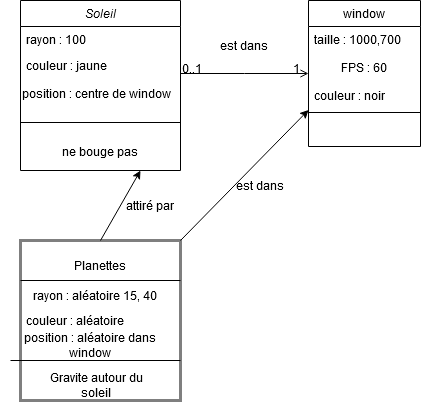

The diagram above was exported from draw.io. Its source (the exported page's mxGraphModel, read from the mxfile embedded in the PNG):
<mxGraphModel dx="1102" dy="557" grid="1" gridSize="10" guides="1" tooltips="1" connect="1" arrows="1" fold="1" page="1" pageScale="1" pageWidth="827" pageHeight="1169" math="0" shadow="0">
  <root>
    <mxCell id="WIyWlLk6GJQsqaUBKTNV-0" />
    <mxCell id="WIyWlLk6GJQsqaUBKTNV-1" parent="WIyWlLk6GJQsqaUBKTNV-0" />
    <mxCell id="zkfFHV4jXpPFQw0GAbJ--0" value="Soleil" style="swimlane;fontStyle=2;align=center;verticalAlign=top;childLayout=stackLayout;horizontal=1;startSize=26;horizontalStack=0;resizeParent=1;resizeLast=0;collapsible=1;marginBottom=0;rounded=0;shadow=0;strokeWidth=1;" parent="WIyWlLk6GJQsqaUBKTNV-1" vertex="1">
      <mxGeometry x="220" y="120" width="160" height="170" as="geometry">
        <mxRectangle x="230" y="140" width="160" height="26" as="alternateBounds" />
      </mxGeometry>
    </mxCell>
    <mxCell id="zkfFHV4jXpPFQw0GAbJ--3" value="rayon : 100&#10;" style="text;align=left;verticalAlign=top;spacingLeft=4;spacingRight=4;overflow=hidden;rotatable=0;points=[[0,0.5],[1,0.5]];portConstraint=eastwest;rounded=0;shadow=0;html=0;" parent="zkfFHV4jXpPFQw0GAbJ--0" vertex="1">
      <mxGeometry y="26" width="160" height="26" as="geometry" />
    </mxCell>
    <mxCell id="zkfFHV4jXpPFQw0GAbJ--5" value="couleur : jaune" style="text;align=left;verticalAlign=top;spacingLeft=4;spacingRight=4;overflow=hidden;rotatable=0;points=[[0,0.5],[1,0.5]];portConstraint=eastwest;" parent="zkfFHV4jXpPFQw0GAbJ--0" vertex="1">
      <mxGeometry y="52" width="160" height="26" as="geometry" />
    </mxCell>
    <mxCell id="qniBinydqDlYyvZy3bfU-1" value="&lt;div align=&quot;left&quot;&gt;position : centre de window&lt;br&gt;&lt;/div&gt;" style="text;html=1;strokeColor=none;fillColor=none;align=left;verticalAlign=middle;whiteSpace=wrap;rounded=0;" vertex="1" parent="zkfFHV4jXpPFQw0GAbJ--0">
      <mxGeometry y="78" width="160" height="30" as="geometry" />
    </mxCell>
    <mxCell id="zkfFHV4jXpPFQw0GAbJ--4" value="" style="line;html=1;strokeWidth=1;align=left;verticalAlign=middle;spacingTop=-1;spacingLeft=3;spacingRight=3;rotatable=0;labelPosition=right;points=[];portConstraint=eastwest;" parent="zkfFHV4jXpPFQw0GAbJ--0" vertex="1">
      <mxGeometry y="108" width="160" height="28" as="geometry" />
    </mxCell>
    <mxCell id="qniBinydqDlYyvZy3bfU-23" value="ne bouge pas" style="text;html=1;strokeColor=none;fillColor=none;align=center;verticalAlign=middle;whiteSpace=wrap;rounded=0;opacity=50;" vertex="1" parent="zkfFHV4jXpPFQw0GAbJ--0">
      <mxGeometry y="136" width="160" height="30" as="geometry" />
    </mxCell>
    <mxCell id="zkfFHV4jXpPFQw0GAbJ--17" value="window" style="swimlane;fontStyle=0;align=center;verticalAlign=top;childLayout=stackLayout;horizontal=1;startSize=26;horizontalStack=0;resizeParent=1;resizeLast=0;collapsible=1;marginBottom=0;rounded=0;shadow=0;strokeWidth=1;" parent="WIyWlLk6GJQsqaUBKTNV-1" vertex="1">
      <mxGeometry x="508" y="120" width="112" height="146" as="geometry">
        <mxRectangle x="550" y="140" width="160" height="26" as="alternateBounds" />
      </mxGeometry>
    </mxCell>
    <mxCell id="zkfFHV4jXpPFQw0GAbJ--18" value="taille : 1000,700" style="text;align=left;verticalAlign=top;spacingLeft=4;spacingRight=4;overflow=hidden;rotatable=0;points=[[0,0.5],[1,0.5]];portConstraint=eastwest;" parent="zkfFHV4jXpPFQw0GAbJ--17" vertex="1">
      <mxGeometry y="26" width="112" height="26" as="geometry" />
    </mxCell>
    <mxCell id="qniBinydqDlYyvZy3bfU-21" value="FPS : 60" style="text;html=1;strokeColor=none;fillColor=none;align=center;verticalAlign=middle;whiteSpace=wrap;rounded=0;opacity=50;" vertex="1" parent="zkfFHV4jXpPFQw0GAbJ--17">
      <mxGeometry y="52" width="112" height="30" as="geometry" />
    </mxCell>
    <mxCell id="zkfFHV4jXpPFQw0GAbJ--19" value="couleur : noir" style="text;align=left;verticalAlign=top;spacingLeft=4;spacingRight=4;overflow=hidden;rotatable=0;points=[[0,0.5],[1,0.5]];portConstraint=eastwest;rounded=0;shadow=0;html=0;" parent="zkfFHV4jXpPFQw0GAbJ--17" vertex="1">
      <mxGeometry y="82" width="112" height="26" as="geometry" />
    </mxCell>
    <mxCell id="zkfFHV4jXpPFQw0GAbJ--23" value="" style="line;html=1;strokeWidth=1;align=left;verticalAlign=middle;spacingTop=-1;spacingLeft=3;spacingRight=3;rotatable=0;labelPosition=right;points=[];portConstraint=eastwest;" parent="zkfFHV4jXpPFQw0GAbJ--17" vertex="1">
      <mxGeometry y="108" width="112" height="8" as="geometry" />
    </mxCell>
    <mxCell id="zkfFHV4jXpPFQw0GAbJ--26" value="" style="endArrow=open;shadow=0;strokeWidth=1;rounded=0;endFill=1;edgeStyle=elbowEdgeStyle;elbow=vertical;" parent="WIyWlLk6GJQsqaUBKTNV-1" source="zkfFHV4jXpPFQw0GAbJ--0" target="zkfFHV4jXpPFQw0GAbJ--17" edge="1">
      <mxGeometry x="0.5" y="41" relative="1" as="geometry">
        <mxPoint x="380" y="192" as="sourcePoint" />
        <mxPoint x="540" y="192" as="targetPoint" />
        <mxPoint x="-40" y="32" as="offset" />
      </mxGeometry>
    </mxCell>
    <mxCell id="zkfFHV4jXpPFQw0GAbJ--27" value="0..1" style="resizable=0;align=left;verticalAlign=bottom;labelBackgroundColor=none;fontSize=12;" parent="zkfFHV4jXpPFQw0GAbJ--26" connectable="0" vertex="1">
      <mxGeometry x="-1" relative="1" as="geometry">
        <mxPoint y="4" as="offset" />
      </mxGeometry>
    </mxCell>
    <mxCell id="zkfFHV4jXpPFQw0GAbJ--28" value="1" style="resizable=0;align=right;verticalAlign=bottom;labelBackgroundColor=none;fontSize=12;" parent="zkfFHV4jXpPFQw0GAbJ--26" connectable="0" vertex="1">
      <mxGeometry x="1" relative="1" as="geometry">
        <mxPoint x="-7" y="4" as="offset" />
      </mxGeometry>
    </mxCell>
    <mxCell id="qniBinydqDlYyvZy3bfU-2" value="est dans" style="text;html=1;strokeColor=none;fillColor=none;align=center;verticalAlign=middle;whiteSpace=wrap;rounded=0;" vertex="1" parent="WIyWlLk6GJQsqaUBKTNV-1">
      <mxGeometry x="413.5" y="150" width="60" height="30" as="geometry" />
    </mxCell>
    <mxCell id="qniBinydqDlYyvZy3bfU-3" value="" style="whiteSpace=wrap;html=1;aspect=fixed;align=left;opacity=50;strokeWidth=3;" vertex="1" parent="WIyWlLk6GJQsqaUBKTNV-1">
      <mxGeometry x="220" y="360" width="160" height="160" as="geometry" />
    </mxCell>
    <mxCell id="qniBinydqDlYyvZy3bfU-4" value="" style="endArrow=none;html=1;rounded=0;exitX=1;exitY=0.25;exitDx=0;exitDy=0;entryX=0;entryY=0.25;entryDx=0;entryDy=0;" edge="1" parent="WIyWlLk6GJQsqaUBKTNV-1" source="qniBinydqDlYyvZy3bfU-3" target="qniBinydqDlYyvZy3bfU-3">
      <mxGeometry width="50" height="50" relative="1" as="geometry">
        <mxPoint x="260" y="420" as="sourcePoint" />
        <mxPoint x="310" y="370" as="targetPoint" />
      </mxGeometry>
    </mxCell>
    <mxCell id="qniBinydqDlYyvZy3bfU-11" value="Planettes" style="text;html=1;strokeColor=none;fillColor=none;align=center;verticalAlign=middle;whiteSpace=wrap;rounded=0;opacity=50;" vertex="1" parent="WIyWlLk6GJQsqaUBKTNV-1">
      <mxGeometry x="270" y="370" width="60" height="30" as="geometry" />
    </mxCell>
    <mxCell id="qniBinydqDlYyvZy3bfU-12" value="rayon : aléatoire 15, 40" style="text;html=1;strokeColor=none;fillColor=none;align=center;verticalAlign=middle;whiteSpace=wrap;rounded=0;opacity=50;" vertex="1" parent="WIyWlLk6GJQsqaUBKTNV-1">
      <mxGeometry x="220" y="400" width="150" height="30" as="geometry" />
    </mxCell>
    <mxCell id="qniBinydqDlYyvZy3bfU-13" value="couleur : aléatoire" style="text;html=1;strokeColor=none;fillColor=none;align=center;verticalAlign=middle;whiteSpace=wrap;rounded=0;opacity=50;" vertex="1" parent="WIyWlLk6GJQsqaUBKTNV-1">
      <mxGeometry x="200" y="425" width="150" height="30" as="geometry" />
    </mxCell>
    <mxCell id="qniBinydqDlYyvZy3bfU-14" value="position : aléatoire dans window" style="text;html=1;strokeColor=none;fillColor=none;align=center;verticalAlign=middle;whiteSpace=wrap;rounded=0;opacity=50;" vertex="1" parent="WIyWlLk6GJQsqaUBKTNV-1">
      <mxGeometry x="210" y="450" width="160" height="30" as="geometry" />
    </mxCell>
    <mxCell id="qniBinydqDlYyvZy3bfU-17" value="" style="endArrow=classic;html=1;rounded=0;exitX=0.5;exitY=0;exitDx=0;exitDy=0;entryX=0.75;entryY=1;entryDx=0;entryDy=0;" edge="1" parent="WIyWlLk6GJQsqaUBKTNV-1" source="qniBinydqDlYyvZy3bfU-3" target="zkfFHV4jXpPFQw0GAbJ--0">
      <mxGeometry width="50" height="50" relative="1" as="geometry">
        <mxPoint x="390" y="310" as="sourcePoint" />
        <mxPoint x="440" y="260" as="targetPoint" />
      </mxGeometry>
    </mxCell>
    <mxCell id="qniBinydqDlYyvZy3bfU-18" value="attiré par" style="text;html=1;strokeColor=none;fillColor=none;align=center;verticalAlign=middle;whiteSpace=wrap;rounded=0;opacity=50;" vertex="1" parent="WIyWlLk6GJQsqaUBKTNV-1">
      <mxGeometry x="320" y="310" width="60" height="30" as="geometry" />
    </mxCell>
    <mxCell id="qniBinydqDlYyvZy3bfU-19" value="est dans" style="text;html=1;strokeColor=none;fillColor=none;align=center;verticalAlign=middle;whiteSpace=wrap;rounded=0;" vertex="1" parent="WIyWlLk6GJQsqaUBKTNV-1">
      <mxGeometry x="430" y="290" width="60" height="30" as="geometry" />
    </mxCell>
    <mxCell id="qniBinydqDlYyvZy3bfU-20" value="" style="endArrow=classic;html=1;rounded=0;exitX=1;exitY=0;exitDx=0;exitDy=0;entryX=0;entryY=0.75;entryDx=0;entryDy=0;" edge="1" parent="WIyWlLk6GJQsqaUBKTNV-1" source="qniBinydqDlYyvZy3bfU-3" target="zkfFHV4jXpPFQw0GAbJ--17">
      <mxGeometry width="50" height="50" relative="1" as="geometry">
        <mxPoint x="390" y="310" as="sourcePoint" />
        <mxPoint x="440" y="260" as="targetPoint" />
      </mxGeometry>
    </mxCell>
    <mxCell id="qniBinydqDlYyvZy3bfU-22" value="Gravite autour du soleil" style="text;html=1;strokeColor=none;fillColor=none;align=center;verticalAlign=middle;whiteSpace=wrap;rounded=0;opacity=50;" vertex="1" parent="WIyWlLk6GJQsqaUBKTNV-1">
      <mxGeometry x="240" y="490" width="112" height="30" as="geometry" />
    </mxCell>
    <mxCell id="qniBinydqDlYyvZy3bfU-24" value="" style="endArrow=none;html=1;rounded=0;exitX=0;exitY=1;exitDx=0;exitDy=0;entryX=1;entryY=0.75;entryDx=0;entryDy=0;" edge="1" parent="WIyWlLk6GJQsqaUBKTNV-1" source="qniBinydqDlYyvZy3bfU-14" target="qniBinydqDlYyvZy3bfU-3">
      <mxGeometry width="50" height="50" relative="1" as="geometry">
        <mxPoint x="458" y="475" as="sourcePoint" />
        <mxPoint x="508" y="425" as="targetPoint" />
        <Array as="points" />
      </mxGeometry>
    </mxCell>
  </root>
</mxGraphModel>